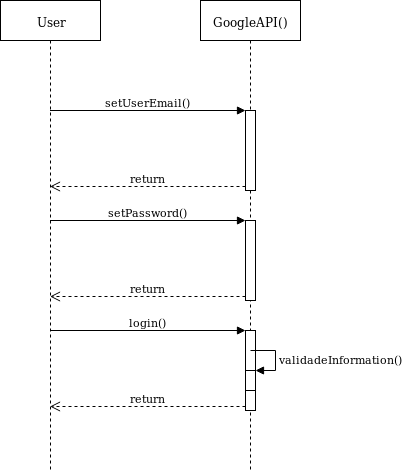

The diagram above was exported from draw.io. Its source (the exported page's mxGraphModel, read from the mxfile embedded in the PNG):
<mxGraphModel dx="1578" dy="753" grid="1" gridSize="10" guides="1" tooltips="1" connect="1" arrows="1" fold="1" page="1" pageScale="1" pageWidth="827" pageHeight="1169" math="0" shadow="0">
  <root>
    <mxCell id="0" />
    <mxCell id="1" parent="0" />
    <mxCell id="F6L9NVuTGkTLrbx0tYPL-1" value="User" style="shape=umlLifeline;perimeter=lifelinePerimeter;whiteSpace=wrap;html=1;container=1;collapsible=0;recursiveResize=0;outlineConnect=0;" vertex="1" parent="1">
      <mxGeometry x="20" y="20" width="100" height="470" as="geometry" />
    </mxCell>
    <mxCell id="F6L9NVuTGkTLrbx0tYPL-2" value="GoogleAPI()" style="html=1;points=[];perimeter=orthogonalPerimeter;shape=umlLifeline;participant=label;fontFamily=Helvetica;fontSize=12;fontColor=#000000;align=center;strokeColor=#000000;fillColor=#ffffff;recursiveResize=0;container=1;collapsible=0;" vertex="1" parent="1">
      <mxGeometry x="220" y="20" width="100" height="470" as="geometry" />
    </mxCell>
    <mxCell id="F6L9NVuTGkTLrbx0tYPL-4" value="" style="html=1;points=[];perimeter=orthogonalPerimeter;" vertex="1" parent="F6L9NVuTGkTLrbx0tYPL-2">
      <mxGeometry x="45" y="330" width="10" height="80" as="geometry" />
    </mxCell>
    <mxCell id="F6L9NVuTGkTLrbx0tYPL-7" value="" style="html=1;points=[];perimeter=orthogonalPerimeter;" vertex="1" parent="F6L9NVuTGkTLrbx0tYPL-2">
      <mxGeometry x="45" y="110" width="10" height="80" as="geometry" />
    </mxCell>
    <mxCell id="F6L9NVuTGkTLrbx0tYPL-12" value="" style="html=1;points=[];perimeter=orthogonalPerimeter;" vertex="1" parent="F6L9NVuTGkTLrbx0tYPL-2">
      <mxGeometry x="45" y="220" width="10" height="80" as="geometry" />
    </mxCell>
    <mxCell id="F6L9NVuTGkTLrbx0tYPL-15" value="" style="html=1;points=[];perimeter=orthogonalPerimeter;" vertex="1" parent="F6L9NVuTGkTLrbx0tYPL-2">
      <mxGeometry x="45" y="370" width="10" height="20" as="geometry" />
    </mxCell>
    <mxCell id="F6L9NVuTGkTLrbx0tYPL-16" value="validadeInformation()" style="edgeStyle=orthogonalEdgeStyle;html=1;align=left;spacingLeft=2;endArrow=block;rounded=0;entryX=1;entryY=0;" edge="1" target="F6L9NVuTGkTLrbx0tYPL-15" parent="F6L9NVuTGkTLrbx0tYPL-2">
      <mxGeometry relative="1" as="geometry">
        <mxPoint x="50" y="350" as="sourcePoint" />
        <Array as="points">
          <mxPoint x="75" y="350" />
        </Array>
      </mxGeometry>
    </mxCell>
    <mxCell id="F6L9NVuTGkTLrbx0tYPL-5" value="login()" style="html=1;verticalAlign=bottom;endArrow=block;entryX=0;entryY=0;" edge="1" target="F6L9NVuTGkTLrbx0tYPL-4" parent="1" source="F6L9NVuTGkTLrbx0tYPL-1">
      <mxGeometry relative="1" as="geometry">
        <mxPoint x="195" y="90" as="sourcePoint" />
      </mxGeometry>
    </mxCell>
    <mxCell id="F6L9NVuTGkTLrbx0tYPL-6" value="return" style="html=1;verticalAlign=bottom;endArrow=open;dashed=1;endSize=8;exitX=0;exitY=0.95;" edge="1" source="F6L9NVuTGkTLrbx0tYPL-4" parent="1" target="F6L9NVuTGkTLrbx0tYPL-1">
      <mxGeometry relative="1" as="geometry">
        <mxPoint x="195" y="166" as="targetPoint" />
      </mxGeometry>
    </mxCell>
    <mxCell id="F6L9NVuTGkTLrbx0tYPL-8" value="setUserEmail()" style="html=1;verticalAlign=bottom;endArrow=block;entryX=0;entryY=0;" edge="1" target="F6L9NVuTGkTLrbx0tYPL-7" parent="1" source="F6L9NVuTGkTLrbx0tYPL-1">
      <mxGeometry relative="1" as="geometry">
        <mxPoint x="195" y="70" as="sourcePoint" />
      </mxGeometry>
    </mxCell>
    <mxCell id="F6L9NVuTGkTLrbx0tYPL-9" value="return" style="html=1;verticalAlign=bottom;endArrow=open;dashed=1;endSize=8;exitX=0;exitY=0.95;" edge="1" source="F6L9NVuTGkTLrbx0tYPL-7" parent="1" target="F6L9NVuTGkTLrbx0tYPL-1">
      <mxGeometry relative="1" as="geometry">
        <mxPoint x="195" y="146" as="targetPoint" />
      </mxGeometry>
    </mxCell>
    <mxCell id="F6L9NVuTGkTLrbx0tYPL-13" value="setPassword()" style="html=1;verticalAlign=bottom;endArrow=block;entryX=0;entryY=0;" edge="1" target="F6L9NVuTGkTLrbx0tYPL-12" parent="1" source="F6L9NVuTGkTLrbx0tYPL-1">
      <mxGeometry relative="1" as="geometry">
        <mxPoint x="195" y="310" as="sourcePoint" />
      </mxGeometry>
    </mxCell>
    <mxCell id="F6L9NVuTGkTLrbx0tYPL-14" value="return" style="html=1;verticalAlign=bottom;endArrow=open;dashed=1;endSize=8;exitX=0;exitY=0.95;" edge="1" source="F6L9NVuTGkTLrbx0tYPL-12" parent="1" target="F6L9NVuTGkTLrbx0tYPL-1">
      <mxGeometry relative="1" as="geometry">
        <mxPoint x="195" y="386" as="targetPoint" />
      </mxGeometry>
    </mxCell>
  </root>
</mxGraphModel>